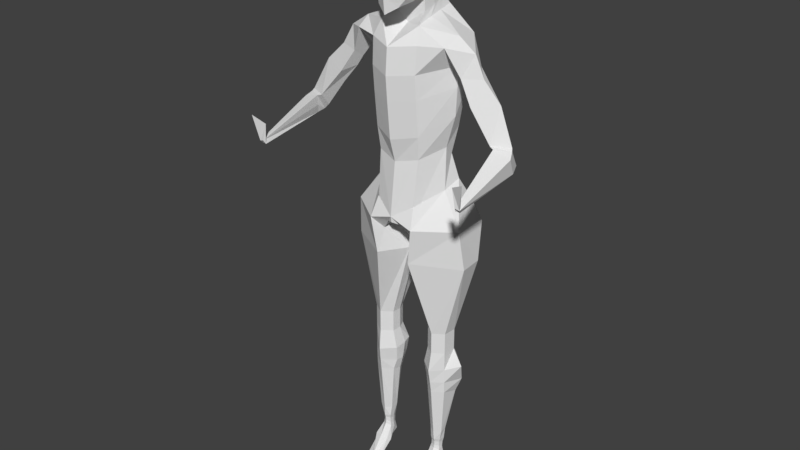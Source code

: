 # Source: model-w-hands-feet.blend  (saved by Blender 2.78.0; exported with 4.5.12 LTS)
import bpy
from mathutils import Matrix  # noqa: F401  (used for matrix-valued properties, if any)

bpy.ops.wm.read_factory_settings(use_empty=True)
scene = bpy.context.scene
scene.name = 'Scene'

# ---- collections
col_collection_1 = bpy.data.collections.new('Collection 1'); scene.collection.children.link(col_collection_1)

# ---- world
world_world = bpy.data.worlds.new('World'); scene.world = world_world
world_world.color = (0.05088, 0.05088, 0.05088)
world_world.use_sun_shadow = False
world_world.sun_shadow_jitter_overblur = 0.0
world_world.cycles.sampling_method = 'MANUAL'

# ---- meshes
me_cube_001 = bpy.data.meshes.new('Cube.001')
me_cube_001.from_pydata([(1.001, -1.028, -1.246), (1.0, -1.0, 1.0), (1.058, 1.033, -0.9595), (1.0, 1.0, 1.0), (0.5543, 1.247, -1.123), (0.5246, 1.167, 1.167), (1.167, 1.167, 0.5246), (1.225, 1.225, 0.0), (1.186, 1.18, -0.5033), (1.208, -0.579, -1.339), (1.293, -0.04657, -1.319), (1.232, 0.5178, -1.153), (1.167, 0.5246, 1.167), (1.225, 0.0, 1.225), (1.167, -0.5246, 1.167), (1.167, -1.167, 0.5246), (1.225, -1.225, -0.003438), (1.167, -1.167, -0.6177), (0.5246, -1.475, -1.985), (0.5246, -1.167, 1.167), (0.6725, 0.6247, 1.463), (0.724, 0.0, 1.566), (0.6725, -0.6247, 1.463), (0.8096, 0.5539, -2.205), (0.7235, 0.6264, -1.461), (0.7826, -0.08887, -1.657), (0.6906, -0.7619, -1.85), (0.6247, -1.565, -1.026), (0.6628, -1.6, 0.0), (0.6247, -1.463, 0.6725), (1.466, 0.6248, -0.6706), (1.566, -5.958e-06, -0.7726), (1.463, -0.6247, -0.7659), (1.6, 0.6628, 0.0), (1.732, 0.0, 0.0), (1.6, -0.6628, 0.0), (1.463, 0.6247, 0.6725), (1.566, 0.0, 0.724), (1.463, -0.6247, 0.6725), (0.6479, 1.528, -0.6116), (0.6628, 1.6, 0.0), (0.8687, -0.173, -2.364), (0.6247, 1.463, 0.6725), (0.6404, 1.394, -1.988), (1.186, -1.089, -3.56), (3.365, 0.06908, -3.743), (1.068, -0.7947, -8.818), (0.9311, 2.444, -3.369), (0.9602, 0.1328, -2.611), (0.9983, -0.7089, -2.821), (0.791, 1.645, -2.393), (1.159, -0.908, -7.7), (2.194, 0.35, -6.823), (0.9311, 2.118, -4.468), (0.9377, 1.409, -7.418), (1.713, 0.3851, -8.402), (0.9311, 1.487, -9.707), (1.159, -1.179, -4.817), (2.324, 0.2439, -4.514), (1.159, -1.083, -5.991), (2.324, 0.2653, -5.459), (0.9311, 1.686, -5.761), (1.145, 0.7755, -1.056), (1.084, 0.7623, 1.084), (0.5986, 0.896, 1.315), (0.6389, 0.9369, -1.292), (1.326, 0.9022, -0.5869), (1.412, 0.9438, 0.0), (1.315, 0.896, 0.5986), (0.725, 0.9739, -2.097), (2.265, 1.416, -3.346), (0.8756, 0.889, -2.502), (1.915, 0.9906, -7.465), (1.629, 0.8821, -8.861), (2.239, 1.181, -4.556), (2.239, 0.9756, -5.675), (2.501, 0.1049, -3.151), (2.326, 0.2297, -4.392), (2.323, -0.7181, -3.504), (2.868, 0.1563, -4.07), (2.323, -0.7181, -3.504), (2.868, 0.1563, -4.07), (2.323, -0.7181, -3.504), (2.868, 0.1563, -4.07), (5.253, 0.2818, -7.66), (5.58, -0.268, -7.183), (4.961, -0.7426, -7.262), (4.768, -0.1739, -7.807), (4.744, -0.6647, -7.205), (3.884, -0.007437, -4.707), (2.887, 0.1398, -5.159), (2.636, 0.9409, -4.0), (2.938, -0.358, -4.784), (4.796, -0.04967, -5.597), (4.04, 0.9055, -6.129), (3.159, 0.09296, -5.608), (3.602, -0.538, -5.837), (3.83, -0.05657, -6.48), (3.143, 0.3604, -5.521), (0.9787, -1.094, -11.74), (1.798, 0.2244, -10.4), (1.935, 1.06, -10.06), (0.6931, 1.843, -11.63), (1.012, -1.046, -11.05), (0.906, 2.204, -12.35), (2.2, 2.322, -12.19), (0.6931, 1.843, -11.63), (0.8195, -0.8455, -12.7), (0.2724, 1.44, -12.55), (0.1323, 0.1151, -13.9), (2.202, 1.55, -10.99), (0.4384, 1.939, -12.86), (0.8386, 0.9582, -12.24), (0.8514, 0.3262, -12.46), (0.3355, -1.158, -12.07), (3.017, 1.222, -13.96), (1.159, -1.437, -12.02), (2.909, -0.1531, -12.03), (2.875, 1.626, -12.13), (0.2637, 1.497, -14.25), (0.2872, 0.6886, -14.57), (0.6783, 2.046, -13.79), (1.782, 1.663, -15.16), (1.606, 2.459, -13.44), (0.9115, -1.288, -13.83), (1.585, -0.3296, -17.76), (2.178, 0.6832, -17.76), (1.769, 1.023, -17.76), (1.256, 0.9899, -17.76), (1.081, 0.05484, -17.76), (1.039, 0.5159, -17.76), (3.098, 0.05845, -13.98), (2.124, 0.02945, -17.76), (5.645, -0.3641, -7.309), (5.526, 0.1857, -8.134), (5.059, -0.5996, -7.789), (5.056, -0.1465, -8.087), (5.798, -0.6783, -7.515), (5.209, -0.4607, -8.226), (5.711, -0.3083, -8.295), (5.399, -3.858, -8.636), (5.515, -3.646, -8.865), (5.351, -3.75, -8.824), (5.611, -3.837, -8.686), (2.178, 0.6832, -18.85), (1.769, 1.023, -18.85), (1.256, 0.9899, -18.85), (1.039, 0.5159, -18.85), (1.081, 0.05484, -18.85), (1.585, -0.3296, -18.85), (2.124, 0.02945, -18.85), (1.951, 0.4284, -23.54), (1.707, 0.758, -23.58), (1.434, 0.7526, -23.52), (1.274, 0.5511, -23.6), (1.267, 0.1389, -23.6), (1.588, -0.05244, -23.66), (1.947, 0.1225, -23.62), (0.8472, 0.6739, -19.72), (0.8721, 0.05484, -19.79), (1.815, 1.335, -19.47), (0.9327, 1.092, -19.66), (1.539, -0.4649, -19.86), (2.124, 0.02945, -19.8), (2.672, 0.6521, -19.67), (0.8638, 0.521, -20.55), (1.769, 1.21, -20.68), (1.571, -0.3711, -20.53), (2.402, 1.082, -20.7), (0.9368, 0.1589, -20.58), (1.188, 1.192, -20.63), (2.124, 0.02945, -20.53), (1.039, 0.5212, -21.25), (1.757, 1.038, -21.74), (1.585, -0.2918, -21.1), (2.156, 0.9209, -21.42), (1.081, 0.0785, -21.12), (1.275, 0.9154, -21.52), (2.124, 0.05411, -21.12), (1.841, 0.1503, -24.15), (1.607, -0.01924, -24.15), (1.332, 0.09301, -24.15), (1.321, 0.3833, -24.15), (1.436, 0.6784, -24.15), (1.672, 0.683, -24.2), (1.879, 0.4311, -24.18), (5.209, -3.82, -7.792), (5.593, -3.825, -7.873), (5.844, -4.032, -7.456), (1.595, 0.0327, -24.31), (1.793, 0.1743, -24.34), (1.826, 0.405, -24.41), (1.36, 0.1264, -24.33), (1.352, 0.3689, -24.38), (1.45, 0.6151, -24.43), (1.65, 0.6115, -24.47), (1.583, 0.04138, -24.53), (1.78, 0.1742, -24.58), (1.813, 0.3866, -24.69), (1.351, 0.1293, -24.57), (1.343, 0.3567, -24.66), (1.44, 0.5874, -24.75), (1.638, 0.5765, -24.79), (1.577, 0.007337, -24.71), (1.811, 0.152, -24.79), (1.849, 0.4784, -25.19), (1.301, 0.1031, -24.76), (1.291, 0.3509, -24.92), (1.406, 0.7014, -25.3), (1.642, 0.6808, -25.34), (1.578, -0.3763, -25.25), (1.958, -0.2803, -25.32), (2.009, -0.08702, -25.52), (1.262, -0.2498, -25.34), (1.172, -0.07106, -25.5), (1.34, -0.06243, -25.53), (1.614, -0.002202, -25.6), (1.591, -0.9995, -26.13), (1.669, -0.9492, -26.15), (2.053, -0.7788, -26.26), (1.5, -0.9703, -26.16), (1.177, -0.9071, -26.13), (1.537, -0.7703, -26.33), (1.616, -0.7738, -26.34), (1.587, -1.627, -26.36), (1.749, -1.581, -26.33), (2.018, -1.525, -26.34), (1.447, -1.629, -26.37), (1.179, -1.545, -26.36), (1.445, -1.47, -26.42), (1.771, -1.506, -26.43), (-1.001, -1.028, -1.246), (-1.0, -1.0, 1.0), (-1.058, 1.033, -0.9595), (-1.0, 1.0, 1.0), (-0.5543, 1.247, -1.123), (0.0, 1.313, -1.189), (0.0, 1.225, 1.225), (-0.5246, 1.167, 1.167), (-1.167, 1.167, 0.5246), (-1.225, 1.225, 0.0), (-1.186, 1.18, -0.5033), (-1.208, -0.579, -1.339), (-1.293, -0.04657, -1.319), (-1.232, 0.5178, -1.153), (-1.167, 0.5246, 1.167), (-1.225, 0.0, 1.225), (-1.167, -0.5246, 1.167), (-1.167, -1.167, 0.5246), (-1.225, -1.225, -0.003438), (-1.167, -1.167, -0.6177), (0.0, -1.738, -2.324), (-0.5246, -1.475, -1.985), (-0.5246, -1.167, 1.167), (0.0, -1.277, 1.225), (-0.6725, 0.6247, 1.463), (-0.724, 0.0, 1.566), (-0.6725, -0.6247, 1.463), (0.0, 0.6628, 1.6), (0.0, 0.0, 1.732), (0.0, -0.6628, 1.6), (-0.8096, 0.5539, -2.205), (0.0, -0.08887, -1.79), (0.0, -0.8929, -2.203), (-0.7235, 0.6264, -1.461), (-0.7826, -0.08887, -1.657), (-0.6906, -0.7619, -1.85), (-0.6247, -1.565, -1.026), (0.0, -1.827, -1.434), (-0.6628, -1.6, 0.0), (0.0, -1.732, 0.0), (-0.6247, -1.463, 0.6725), (0.0, -1.566, 0.724), (-1.466, 0.6248, -0.6706), (-1.566, -5.958e-06, -0.7726), (-1.463, -0.6247, -0.7659), (-1.6, 0.6628, 0.0), (-1.732, 0.0, 0.0), (-1.6, -0.6628, 0.0), (-1.463, 0.6247, 0.6725), (-1.566, 0.0, 0.724), (-1.463, -0.6247, 0.6725), (0.0, 1.635, -0.6699), (-0.6479, 1.528, -0.6116), (0.0, 1.732, 0.0), (-0.6628, 1.6, 0.0), (-0.8687, -0.173, -2.364), (0.0, 1.566, 0.724), (-0.6247, 1.463, 0.6725), (-0.6404, 1.394, -1.988), (0.0, 1.478, -2.053), (0.0, -0.173, -2.497), (-1.186, -1.089, -3.56), (-3.365, 0.06908, -3.743), (0.0, -1.598, -3.712), (-1.068, -0.7947, -8.818), (0.0, 2.55, -3.369), (-0.9311, 2.444, -3.369), (-0.9602, 0.1328, -2.611), (0.0, -0.2214, -2.955), (-0.9983, -0.7089, -2.821), (0.0, 1.74, -2.459), (-0.791, 1.645, -2.393), (-1.159, -0.908, -7.7), (0.0, -1.418, -7.931), (-2.194, 0.35, -6.823), (-0.9311, 2.118, -4.468), (-0.9377, 1.409, -7.418), (0.0, 1.407, -7.448), (0.0, -1.094, -9.062), (-1.713, 0.3851, -8.402), (-0.9311, 1.487, -9.707), (0.0, 1.487, -9.495), (-1.159, -1.179, -4.817), (-2.324, 0.2439, -4.514), (0.0, 2.224, -4.468), (0.0, -1.689, -4.97), (-1.159, -1.083, -5.991), (-2.324, 0.2653, -5.459), (0.0, -1.593, -6.143), (-0.9311, 1.686, -5.761), (0.0, 1.791, -5.761), (-1.145, 0.7755, -1.056), (-1.084, 0.7623, 1.084), (-0.5986, 0.896, 1.315), (0.0, 0.9438, 1.412), (-0.6389, 0.9369, -1.292), (-1.326, 0.9022, -0.5869), (-1.412, 0.9438, 0.0), (-1.315, 0.896, 0.5986), (-0.725, 0.9739, -2.097), (-2.265, 1.416, -3.346), (-0.8756, 0.889, -2.502), (-1.915, 0.9906, -7.465), (-1.629, 0.8821, -8.861), (-2.239, 1.181, -4.556), (-2.239, 0.9756, -5.675), (-2.501, 0.1049, -3.151), (-2.326, 0.2297, -4.392), (-2.323, -0.7181, -3.504), (-2.868, 0.1563, -4.07), (-2.323, -0.7181, -3.504), (-2.868, 0.1563, -4.07), (-2.323, -0.7181, -3.504), (-2.868, 0.1563, -4.07), (-5.253, 0.2818, -7.66), (-5.58, -0.268, -7.183), (-4.961, -0.7426, -7.262), (-4.768, -0.1739, -7.807), (-4.744, -0.6647, -7.205), (-3.884, -0.007437, -4.707), (-2.887, 0.1398, -5.159), (-2.636, 0.9409, -4.0), (-2.938, -0.358, -4.784), (-4.796, -0.04967, -5.597), (-4.04, 0.9055, -6.129), (-3.159, 0.09296, -5.608), (-3.602, -0.538, -5.837), (-3.83, -0.05657, -6.48), (-3.143, 0.3604, -5.521), (-0.9787, -1.094, -11.74), (0.0, -1.395, -11.68), (-1.798, 0.2244, -10.4), (-1.935, 1.06, -10.06), (-0.6931, 1.843, -11.63), (0.0, 1.695, -11.67), (-1.012, -1.046, -11.05), (-0.906, 2.204, -12.35), (-2.2, 2.322, -12.19), (-0.6931, 1.843, -11.63), (0.0, 1.695, -11.45), (-0.8195, -0.8455, -12.7), (0.0, -1.354, -11.97), (-0.2724, 1.44, -12.55), (0.0, 0.3317, -11.99), (-0.1323, 0.1151, -13.9), (-2.202, 1.55, -10.99), (0.0, 0.9504, -12.0), (0.0, 1.736, -12.21), (-0.4384, 1.939, -12.86), (-0.8386, 0.9582, -12.24), (-0.8514, 0.3262, -12.46), (-0.3355, -1.158, -12.07), (-3.017, 1.222, -13.96), (-1.159, -1.437, -12.02), (-2.909, -0.1531, -12.03), (-2.875, 1.626, -12.13), (-0.2637, 1.497, -14.25), (-0.2872, 0.6886, -14.57), (-0.6783, 2.046, -13.79), (-1.782, 1.663, -15.16), (-1.606, 2.459, -13.44), (-0.9115, -1.288, -13.83), (-1.585, -0.3296, -17.76), (-2.178, 0.6832, -17.76), (-1.769, 1.023, -17.76), (-1.256, 0.9899, -17.76), (-1.081, 0.05484, -17.76), (-1.039, 0.5159, -17.76), (-3.098, 0.05845, -13.98), (-2.124, 0.02945, -17.76), (-5.645, -0.3641, -7.309), (-5.526, 0.1857, -8.134), (-5.059, -0.5996, -7.789), (-5.056, -0.1465, -8.087), (-5.798, -0.6783, -7.515), (-5.209, -0.4607, -8.226), (-5.711, -0.3083, -8.295), (-5.399, -3.858, -8.636), (-5.515, -3.646, -8.865), (-5.351, -3.75, -8.824), (-5.611, -3.837, -8.686), (-2.178, 0.6832, -18.85), (-1.769, 1.023, -18.85), (-1.256, 0.9899, -18.85), (-1.039, 0.5159, -18.85), (-1.081, 0.05484, -18.85), (-1.585, -0.3296, -18.85), (-2.124, 0.02945, -18.85), (-1.951, 0.4284, -23.54), (-1.707, 0.758, -23.58), (-1.434, 0.7526, -23.52), (-1.274, 0.5511, -23.6), (-1.267, 0.1389, -23.6), (-1.588, -0.05244, -23.66), (-1.947, 0.1225, -23.62), (-0.8472, 0.6739, -19.72), (-0.8721, 0.05484, -19.79), (-1.815, 1.335, -19.47), (-0.9327, 1.092, -19.66), (-1.539, -0.4649, -19.86), (-2.124, 0.02945, -19.8), (-2.672, 0.6521, -19.67), (-0.8638, 0.521, -20.55), (-1.769, 1.21, -20.68), (-1.571, -0.3711, -20.53), (-2.402, 1.082, -20.7), (-0.9368, 0.1589, -20.58), (-1.188, 1.192, -20.63), (-2.124, 0.02945, -20.53), (-1.039, 0.5212, -21.25), (-1.757, 1.038, -21.74), (-1.585, -0.2918, -21.1), (-2.156, 0.9209, -21.42), (-1.081, 0.0785, -21.12), (-1.275, 0.9154, -21.52), (-2.124, 0.05411, -21.12), (-1.841, 0.1503, -24.15), (-1.607, -0.01924, -24.15), (-1.332, 0.09301, -24.15), (-1.321, 0.3833, -24.15), (-1.436, 0.6784, -24.15), (-1.672, 0.683, -24.2), (-1.879, 0.4311, -24.18), (-5.209, -3.82, -7.792), (-5.593, -3.825, -7.873), (-5.844, -4.032, -7.456), (-1.595, 0.0327, -24.31), (-1.793, 0.1743, -24.34), (-1.826, 0.405, -24.41), (-1.36, 0.1264, -24.33), (-1.352, 0.3689, -24.38), (-1.45, 0.6151, -24.43), (-1.65, 0.6115, -24.47), (-1.583, 0.04138, -24.53), (-1.78, 0.1742, -24.58), (-1.813, 0.3866, -24.69), (-1.351, 0.1293, -24.57), (-1.343, 0.3567, -24.66), (-1.44, 0.5874, -24.75), (-1.638, 0.5765, -24.79), (-1.577, 0.007337, -24.71), (-1.811, 0.152, -24.79), (-1.849, 0.4784, -25.19), (-1.301, 0.1031, -24.76), (-1.291, 0.3509, -24.92), (-1.406, 0.7014, -25.3), (-1.642, 0.6808, -25.34), (-1.578, -0.3763, -25.25), (-1.958, -0.2803, -25.32), (-2.009, -0.08702, -25.52), (-1.262, -0.2498, -25.34), (-1.172, -0.07106, -25.5), (-1.34, -0.06243, -25.53), (-1.614, -0.002202, -25.6), (-1.591, -0.9995, -26.13), (-1.669, -0.9492, -26.15), (-2.053, -0.7788, -26.26), (-1.5, -0.9703, -26.16), (-1.177, -0.9071, -26.13), (-1.537, -0.7703, -26.33), (-1.616, -0.7738, -26.34), (-1.587, -1.627, -26.36), (-1.749, -1.581, -26.33), (-2.018, -1.525, -26.34), (-1.447, -1.629, -26.37), (-1.179, -1.545, -26.36), (-1.445, -1.47, -26.42), (-1.771, -1.506, -26.43)], [(122, 123), (121, 123), (116, 124), (390, 391), (389, 391), (384, 392)], [(42, 5, 3, 6), (38, 14, 1, 15), (26, 9, 0, 18), (14, 22, 19, 1), (22, 260, 254, 19), (63, 64, 20, 12), (12, 20, 21, 13), (13, 21, 22, 14), (64, 325, 258, 20), (20, 258, 259, 21), (21, 259, 260, 22), (263, 26, 18, 251), (301, 50, 47, 296), (49, 299, 294, 44), (262, 25, 26, 263), (65, 62, 11, 24), (24, 11, 10, 25), (25, 10, 9, 26), (0, 17, 27, 18), (18, 27, 268, 251), (17, 16, 28, 27), (27, 28, 270, 268), (16, 15, 29, 28), (28, 29, 272, 270), (15, 1, 19, 29), (29, 19, 254, 272), (9, 32, 17, 0), (32, 35, 16, 17), (35, 38, 15, 16), (62, 66, 30, 11), (11, 30, 31, 10), (10, 31, 32, 9), (66, 67, 33, 30), (30, 33, 34, 31), (31, 34, 35, 32), (67, 68, 36, 33), (33, 36, 37, 34), (34, 37, 38, 35), (68, 63, 12, 36), (36, 12, 13, 37), (37, 13, 14, 38), (4, 39, 8, 2), (39, 40, 7, 8), (40, 42, 6, 7), (236, 282, 39, 4), (282, 284, 40, 39), (284, 287, 42, 40), (287, 237, 5, 42), (236, 4, 43, 290), (25, 262, 291, 41), (24, 25, 41, 23), (65, 24, 23, 69), (48, 49, 44, 78, 76), (71, 48, 76, 70), (321, 61, 54, 308), (75, 60, 52, 72), (69, 23, 48, 71), (23, 41, 49, 48), (41, 291, 299, 49), (290, 43, 50, 301), (51, 304, 309, 46), (52, 51, 46, 55), (60, 59, 51, 52), (59, 319, 304, 51), (312, 56, 102, 365), (56, 73, 101, 102), (72, 52, 55, 73), (308, 54, 56, 312), (44, 294, 316, 57), (93, 96, 88, 85), (70, 77, 58, 74), (296, 47, 53, 315), (57, 316, 319, 59), (58, 57, 59, 60), (74, 58, 60, 75), (315, 53, 61, 321), (53, 74, 75, 61), (47, 70, 74, 53), (54, 72, 73, 56), (73, 55, 100, 101), (43, 69, 71, 50), (61, 75, 72, 54), (50, 71, 70, 47), (4, 65, 69, 43), (6, 3, 63, 68), (7, 6, 68, 67), (8, 7, 67, 66), (2, 8, 66, 62), (4, 2, 62, 65), (5, 237, 325, 64), (3, 5, 64, 63), (78, 79, 81, 80), (70, 76, 45), (96, 95, 97, 87, 88), (76, 78, 45), (77, 78, 44, 57, 58), (94, 93, 85, 84), (80, 81, 83, 82), (95, 94, 97), (84, 85, 133, 134), (87, 84, 134, 136), (88, 87, 136), (77, 70, 91, 90), (70, 45, 89, 91), (78, 77, 90, 92), (45, 78, 92, 89), (90, 91, 98), (91, 89, 93, 94), (92, 90, 95, 96), (89, 92, 96, 93), (97, 94, 84, 87), (94, 95, 98), (98, 95, 90), (98, 91, 94), (100, 99, 103), (365, 102, 106, 370), (55, 46, 99, 100), (46, 309, 361, 99), (105, 110, 118), (102, 101, 106), (99, 361, 103), (103, 361, 372, 114, 107, 116), (117, 116, 107, 109, 124), (370, 106, 104, 378), (110, 104, 106, 101), (374, 114, 372), (377, 112, 113, 374), (107, 108, 109), (107, 113, 108), (113, 112, 111, 108), (112, 104, 111), (114, 374, 113, 107), (104, 112, 377, 378), (101, 100, 117), (100, 103, 116, 117), (117, 131, 115), (105, 104, 110), (117, 118, 110, 101), (118, 117, 115), (109, 108, 119, 120), (119, 111, 104, 121), (108, 111, 119), (119, 121, 122), (115, 122, 121, 104, 123), (126, 115, 131, 132), (131, 124, 125, 132), (109, 129, 125, 124), (120, 130, 129, 109), (120, 119, 128, 130), (119, 122, 127, 128), (122, 115, 126, 127), (131, 117, 124), (118, 115, 105), (105, 123, 104), (123, 105, 115), (129, 130, 147, 148), (85, 88, 133), (138, 139, 141, 142), (140, 86, 135), (143, 139, 137), (88, 136, 138, 135, 86), (136, 134, 139, 138), (134, 133, 137, 139), (133, 88, 86, 137), (138, 140, 135), (142, 140, 138), (139, 143, 141), (176, 172, 154, 155), (128, 127, 145, 146), (125, 129, 148, 149), (130, 128, 146, 147), (127, 126, 144, 145), (132, 125, 149, 150), (126, 132, 150, 144), (154, 153, 183, 182), (177, 173, 152, 153), (178, 174, 156, 157), (174, 176, 155, 156), (172, 177, 153, 154), (173, 175, 151, 152), (175, 178, 157, 151), (144, 150, 163, 164), (145, 144, 164, 160), (147, 146, 161, 158), (149, 148, 159, 162), (150, 149, 162, 163), (146, 145, 160, 161), (148, 147, 158, 159), (164, 163, 171, 168), (160, 164, 168, 166), (158, 161, 170, 165), (162, 159, 169, 167), (163, 162, 167, 171), (161, 160, 166, 170), (159, 158, 165, 169), (168, 171, 178, 175), (166, 168, 175, 173), (165, 170, 177, 172), (167, 169, 176, 174), (171, 167, 174, 178), (170, 166, 173, 177), (169, 165, 172, 176), (152, 151, 185, 184), (156, 155, 181, 180), (157, 156, 180, 179), (153, 152, 184, 183), (155, 154, 182, 181), (151, 157, 179, 185), (185, 179, 190, 191), (143, 137, 86, 140), (143, 140, 186, 188), (186, 187, 188), (141, 143, 188, 187), (142, 141, 187, 186), (140, 142, 186), (195, 191, 198, 202), (184, 185, 191, 195), (182, 183, 194, 193), (180, 181, 192, 189), (179, 180, 189, 190), (183, 184, 195, 194), (181, 182, 193, 192), (201, 202, 209, 208), (193, 194, 201, 200), (189, 192, 199, 196), (190, 189, 196, 197), (194, 195, 202, 201), (192, 193, 200, 199), (191, 190, 197, 198), (203, 206, 213, 210), (199, 200, 207, 206), (198, 197, 204, 205), (202, 198, 205, 209), (200, 201, 208, 207), (196, 199, 206, 203), (197, 196, 203, 204), (216, 212, 219, 223), (204, 203, 210, 211), (208, 209, 216, 215), (206, 207, 214, 213), (205, 204, 211, 212), (209, 205, 212, 216), (207, 208, 215, 214), (222, 223, 230, 229), (214, 215, 222, 221), (210, 213, 220, 217), (211, 210, 217, 218), (215, 216, 223, 222), (213, 214, 221, 220), (212, 211, 218, 219), (230, 226, 225, 224, 227, 228, 229), (220, 221, 228, 227), (219, 218, 225, 226), (223, 219, 226, 230), (221, 222, 229, 228), (217, 220, 227, 224), (218, 217, 224, 225), (288, 239, 234, 238), (281, 248, 232, 247), (266, 252, 231, 242), (247, 232, 253, 257), (257, 253, 254, 260), (323, 245, 255, 324), (245, 246, 256, 255), (246, 247, 257, 256), (324, 255, 258, 325), (255, 256, 259, 258), (256, 257, 260, 259), (263, 251, 252, 266), (301, 296, 297, 302), (300, 292, 294, 299), (262, 263, 266, 265), (326, 264, 244, 322), (264, 265, 243, 244), (265, 266, 242, 243), (231, 252, 267, 250), (252, 251, 268, 267), (250, 267, 269, 249), (267, 268, 270, 269), (249, 269, 271, 248), (269, 270, 272, 271), (248, 271, 253, 232), (271, 272, 254, 253), (242, 231, 250, 275), (275, 250, 249, 278), (278, 249, 248, 281), (322, 244, 273, 327), (244, 243, 274, 273), (243, 242, 275, 274), (327, 273, 276, 328), (273, 274, 277, 276), (274, 275, 278, 277), (328, 276, 279, 329), (276, 277, 280, 279), (277, 278, 281, 280), (329, 279, 245, 323), (279, 280, 246, 245), (280, 281, 247, 246), (235, 233, 241, 283), (283, 241, 240, 285), (285, 240, 239, 288), (236, 235, 283, 282), (282, 283, 285, 284), (284, 285, 288, 287), (287, 288, 238, 237), (236, 290, 289, 235), (265, 286, 291, 262), (264, 261, 286, 265), (326, 330, 261, 264), (298, 337, 339, 292, 300), (332, 331, 337, 298), (321, 308, 307, 320), (336, 333, 305, 318), (330, 332, 298, 261), (261, 298, 300, 286), (286, 300, 299, 291), (290, 301, 302, 289), (303, 295, 309, 304), (305, 310, 295, 303), (318, 305, 303, 317), (317, 303, 304, 319), (312, 365, 364, 311), (311, 364, 363, 334), (333, 334, 310, 305), (308, 312, 311, 307), (292, 313, 316, 294), (354, 346, 349, 357), (331, 335, 314, 338), (296, 315, 306, 297), (313, 317, 319, 316), (314, 318, 317, 313), (335, 336, 318, 314), (315, 321, 320, 306), (306, 320, 336, 335), (297, 306, 335, 331), (307, 311, 334, 333), (334, 363, 362, 310), (289, 302, 332, 330), (320, 307, 333, 336), (302, 297, 331, 332), (235, 289, 330, 326), (239, 329, 323, 234), (240, 328, 329, 239), (241, 327, 328, 240), (233, 322, 327, 241), (235, 326, 322, 233), (238, 324, 325, 237), (234, 323, 324, 238), (339, 341, 342, 340), (331, 293, 337), (357, 349, 348, 358, 356), (337, 293, 339), (338, 314, 313, 292, 339), (355, 345, 346, 354), (341, 343, 344, 342), (356, 358, 355), (345, 402, 401, 346), (348, 404, 402, 345), (349, 404, 348), (338, 351, 352, 331), (331, 352, 350, 293), (339, 353, 351, 338), (293, 350, 353, 339), (351, 359, 352), (352, 355, 354, 350), (353, 357, 356, 351), (350, 354, 357, 353), (358, 348, 345, 355), (355, 359, 356), (359, 351, 356), (359, 355, 352), (362, 366, 360), (365, 370, 369, 364), (310, 362, 360, 295), (295, 360, 361, 309), (368, 386, 376), (364, 369, 363), (360, 366, 361), (366, 384, 371, 382, 372, 361), (385, 392, 375, 371, 384), (370, 378, 367, 369), (376, 363, 369, 367), (374, 372, 382), (377, 374, 381, 380), (371, 375, 373), (371, 373, 381), (381, 373, 379, 380), (380, 379, 367), (382, 371, 381, 374), (367, 378, 377, 380), (363, 385, 362), (362, 385, 384, 366), (385, 383, 399), (368, 376, 367), (385, 363, 376, 386), (386, 383, 385), (375, 388, 387, 373), (387, 389, 367, 379), (373, 387, 379), (387, 390, 389), (383, 391, 367, 389, 390), (394, 400, 399, 383), (399, 400, 393, 392), (375, 392, 393, 397), (388, 375, 397, 398), (388, 398, 396, 387), (387, 396, 395, 390), (390, 395, 394, 383), (399, 392, 385), (386, 368, 383), (368, 367, 391), (391, 383, 368), (397, 416, 415, 398), (346, 401, 349), (406, 410, 409, 407), (408, 403, 347), (411, 405, 407), (349, 347, 403, 406, 404), (404, 406, 407, 402), (402, 407, 405, 401), (401, 405, 347, 349), (406, 403, 408), (410, 406, 408), (407, 409, 411), (444, 423, 422, 440), (396, 414, 413, 395), (393, 417, 416, 397), (398, 415, 414, 396), (395, 413, 412, 394), (400, 418, 417, 393), (394, 412, 418, 400), (422, 450, 451, 421), (445, 421, 420, 441), (446, 425, 424, 442), (442, 424, 423, 444), (440, 422, 421, 445), (441, 420, 419, 443), (443, 419, 425, 446), (412, 432, 431, 418), (413, 428, 432, 412), (415, 426, 429, 414), (417, 430, 427, 416), (418, 431, 430, 417), (414, 429, 428, 413), (416, 427, 426, 415), (432, 436, 439, 431), (428, 434, 436, 432), (426, 433, 438, 429), (430, 435, 437, 427), (431, 439, 435, 430), (429, 438, 434, 428), (427, 437, 433, 426), (436, 443, 446, 439), (434, 441, 443, 436), (433, 440, 445, 438), (435, 442, 444, 437), (439, 446, 442, 435), (438, 445, 441, 434), (437, 444, 440, 433), (420, 452, 453, 419), (424, 448, 449, 423), (425, 447, 448, 424), (421, 451, 452, 420), (423, 449, 450, 422), (419, 453, 447, 425), (453, 459, 458, 447), (411, 408, 347, 405), (411, 456, 454, 408), (454, 456, 455), (409, 455, 456, 411), (410, 454, 455, 409), (408, 454, 410), (463, 470, 466, 459), (452, 463, 459, 453), (450, 461, 462, 451), (448, 457, 460, 449), (447, 458, 457, 448), (451, 462, 463, 452), (449, 460, 461, 450), (469, 476, 477, 470), (461, 468, 469, 462), (457, 464, 467, 460), (458, 465, 464, 457), (462, 469, 470, 463), (460, 467, 468, 461), (459, 466, 465, 458), (471, 478, 481, 474), (467, 474, 475, 468), (466, 473, 472, 465), (470, 477, 473, 466), (468, 475, 476, 469), (464, 471, 474, 467), (465, 472, 471, 464), (484, 491, 487, 480), (472, 479, 478, 471), (476, 483, 484, 477), (474, 481, 482, 475), (473, 480, 479, 472), (477, 484, 480, 473), (475, 482, 483, 476), (490, 497, 498, 491), (482, 489, 490, 483), (478, 485, 488, 481), (479, 486, 485, 478), (483, 490, 491, 484), (481, 488, 489, 482), (480, 487, 486, 479), (498, 497, 496, 495, 492, 493, 494), (488, 495, 496, 489), (487, 494, 493, 486), (491, 498, 494, 487), (489, 496, 497, 490), (485, 492, 495, 488), (486, 493, 492, 485)])
me_cube_001.use_remesh_preserve_volume = False
me_cube_001.use_remesh_preserve_attributes = False
me_cube_001.use_mirror_vertex_groups = False
me_cube_001.update()
arm_armature = bpy.data.armatures.new('Armature')  # bones are not reproduced

# ---- objects
ob_armature = bpy.data.objects.new('Armature', arm_armature)
ob_cube = bpy.data.objects.new('Cube', me_cube_001)

# ---- transforms, parenting, visibility, modifiers, constraints
ob_armature.location = (-0.7149, 1.5, -11.13)
ob_armature.rotation_euler = (0.2088, 4.603e-17, 4.824e-18)
ob_armature.scale = (0.6387, 0.6387, 0.6387)
ob_armature.lineart.crease_threshold = 0.0
ob_cube.parent = ob_armature
ob_cube.matrix_parent_inverse = Matrix(((1.566, -4.657e-08, 0.0, 1.119), (0.0, 1.532, 0.3246, 1.317), (0.0, -0.3246, 1.532, 17.54), (0.0, 0.0, 0.0, 1.0)))
ob_cube.location = (-0.7099, 0.1331, 0.7832)
ob_cube.lineart.crease_threshold = 0.0
_vg = ob_cube.vertex_groups.new(name='tailbone - spine 0')
for _i, _w in zip([56, 101, 102, 104, 105, 106, 108, 110, 111, 112, 113, 118, 119, 121, 123, 311, 312, 363, 364, 365, 367, 368, 369, 370, 373, 374, 376, 377, 378, 379, 380, 381, 386, 389, 391], [0.07609, 0.04129, 0.8887, 0.5314, 0.1558, 0.7502, 0.1816, 0.1135, 0.2901, 0.1142, 0.0177, 0.04897, 0.03513, 0.189, 0.199, 0.07576, 0.0487, 0.04057, 0.8905, 0.9908, 0.5406, 0.1445, 0.756, 0.9384, 0.1802, 0.027, 0.1128, 0.1449, 0.8623, 0.2896, 0.1149, 0.01676, 0.04405, 0.1271, 0.1278]): _vg.add([_i], _w, 'REPLACE')
_vg = ob_cube.vertex_groups.new(name='spine 1')
for _i, _w in zip([112, 113, 374, 377, 378, 380, 381], [0.1174, 0.009259, 0.1326, 0.6076, 0.05878, 0.1176, 0.008663]): _vg.add([_i], _w, 'REPLACE')
_vg = ob_cube.vertex_groups.new(name='spine 2')
_vg = ob_cube.vertex_groups.new(name='spine 3')
_vg = ob_cube.vertex_groups.new(name='spine 4')
for _i, _w in zip([55, 56, 73, 100, 101, 102, 110, 310, 311, 312, 334, 362, 363, 364, 376], [0.01634, 0.4939, 0.09661, 0.01034, 0.1053, 0.05531, 0.01573, 0.01611, 0.4963, 0.1934, 0.09666, 0.0105, 0.1057, 0.05466, 0.01619]): _vg.add([_i], _w, 'REPLACE')
_vg = ob_cube.vertex_groups.new(name='spine 5')
for _i, _w in zip([56, 73, 101, 311, 312, 334, 363], [0.1714, 0.01808, 0.02318, 0.1705, 0.5985, 0.01741, 0.02272]): _vg.add([_i], _w, 'REPLACE')
_vg = ob_cube.vertex_groups.new(name='spine 6')
for _i, _w in zip([46, 51, 54, 55, 56, 72, 73, 100, 101, 295, 303, 304, 307, 309, 310, 311, 319, 333, 334, 361, 362, 363], [0.1353, 0.05011, 0.006477, 0.1324, 0.05533, 0.02936, 0.3334, 0.02831, 0.05792, 0.1349, 0.04974, 0.1154, 0.006228, 0.4798, 0.1325, 0.05535, 0.0003148, 0.02909, 0.3355, 0.04002, 0.02852, 0.05818]): _vg.add([_i], _w, 'REPLACE')
_vg = ob_cube.vertex_groups.new(name='spine 7')
for _i, _w in zip([46, 51, 55, 59, 73, 99, 100, 103, 295, 303, 304, 309, 310, 317, 319, 334, 360, 361, 362, 366], [0.4865, 0.1465, 0.137, 0.01967, 0.05151, 0.04994, 0.001524, 0.002347, 0.4881, 0.1466, 0.1052, 0.219, 0.1369, 0.01967, 0.01776, 0.05126, 0.05003, 0.00142, 0.001476, 0.00257]): _vg.add([_i], _w, 'REPLACE')
_vg = ob_cube.vertex_groups.new(name='spine 8')
for _i, _w in zip([46, 51, 52, 55, 72, 73, 100, 101, 295, 303, 305, 309, 310, 333, 334, 362, 363], [0.08948, 0.02477, 0.05503, 0.3496, 0.06793, 0.1297, 0.03594, 0.01371, 0.08969, 0.02477, 0.05512, 0.02878, 0.3518, 0.06797, 0.1301, 0.0364, 0.0139]): _vg.add([_i], _w, 'REPLACE')
_vg = ob_cube.vertex_groups.new(name='spine 9')
for _i, _w in zip([46, 51, 52, 54, 55, 57, 59, 60, 72, 73, 75, 295, 303, 304, 305, 307, 309, 310, 313, 316, 317, 318, 319, 333, 334, 336], [0.1193, 0.4777, 0.177, 0.04144, 0.07926, 0.03801, 0.1248, 0.02236, 0.2493, 0.03099, 0.04, 0.119, 0.4787, 0.5334, 0.1771, 0.04096, 0.1016, 0.07898, 0.03894, 0.05781, 0.1249, 0.02236, 0.1455, 0.2502, 0.03053, 0.03941]): _vg.add([_i], _w, 'REPLACE')
_vg = ob_cube.vertex_groups.new(name='spine 10')
for _i, _w in zip([51, 52, 54, 55, 56, 60, 61, 72, 73, 75, 303, 305, 307, 308, 310, 311, 312, 318, 320, 321, 333, 334, 336], [0.01308, 0.1291, 0.7475, 0.0853, 0.01216, 0.03137, 0.07445, 0.386, 0.1041, 0.05651, 0.01282, 0.1289, 0.7496, 0.8982, 0.08497, 0.01179, 0.06587, 0.03113, 0.07386, 0.04194, 0.3868, 0.1038, 0.05597]): _vg.add([_i], _w, 'REPLACE')
_vg = ob_cube.vertex_groups.new(name='spine 11')
for _i, _w in zip([51, 52, 55, 59, 60, 72, 75, 303, 305, 310, 317, 318, 333, 336], [0.05197, 0.2551, 0.006351, 0.0006961, 0.06615, 0.06554, 0.05845, 0.05211, 0.2565, 0.006281, 0.0008877, 0.06646, 0.06556, 0.05832]): _vg.add([_i], _w, 'REPLACE')
_vg = ob_cube.vertex_groups.new(name='spine 12')
for _i, _w in zip([44, 51, 52, 57, 59, 60, 75, 292, 294, 303, 304, 305, 313, 316, 317, 318, 319, 336], [0.02493, 0.08624, 0.0279, 0.1428, 0.4106, 0.07897, 0.009686, 0.0219, 0.06514, 0.08616, 0.08232, 0.02782, 0.1443, 0.1817, 0.4115, 0.07936, 0.4487, 0.00956]): _vg.add([_i], _w, 'REPLACE')
_vg = ob_cube.vertex_groups.new(name='spine 13')
for _i, _w in zip([52, 53, 54, 59, 60, 61, 72, 74, 75, 305, 306, 307, 308, 315, 318, 320, 321, 333, 335, 336], [0.08601, 0.1028, 0.07173, 0.003628, 0.1222, 0.736, 0.05087, 0.06904, 0.3861, 0.02953, 0.1023, 0.06641, 0.02414, 0.09042, 0.05235, 0.7123, 0.8669, 0.01617, 0.02337, 0.161]): _vg.add([_i], _w, 'REPLACE')
_vg = ob_cube.vertex_groups.new(name='spine 14')
for _i, _w in zip([57, 294, 313, 316, 319], [0.04528, 0.05993, 0.0461, 0.1984, 0.05341]): _vg.add([_i], _w, 'REPLACE')
_vg = ob_cube.vertex_groups.new(name='spine 15')
for _i, _w in zip([47, 53, 296, 297, 306, 315, 321], [0.01646, 0.1041, 0.06099, 0.01726, 0.1065, 0.5954, 0.01194]): _vg.add([_i], _w, 'REPLACE')
_vg = ob_cube.vertex_groups.new(name='spine 16')
for _i, _w in zip([47, 50, 53, 70, 296, 297, 301, 302, 306, 315, 331], [0.5048, 0.06902, 0.08502, 0.01765, 0.4336, 0.5078, 0.05493, 0.06907, 0.0875, 0.06332, 0.02796]): _vg.add([_i], _w, 'REPLACE')
_vg = ob_cube.vertex_groups.new(name='spine 17')
for _i, _w in zip([47, 296, 297, 301, 315], [0.06672, 0.3157, 0.06656, 0.005248, 0.01429]): _vg.add([_i], _w, 'REPLACE')
_vg = ob_cube.vertex_groups.new(name='spine 18')
for _i, _w in zip([4, 23, 24, 25, 41, 43, 44, 47, 48, 49, 50, 65, 69, 70, 71, 235, 236, 261, 262, 264, 265, 286, 289, 290, 291, 292, 294, 296, 297, 298, 299, 300, 301, 302, 316, 326, 330, 331, 332], [0.01008, 0.1866, 0.0421, 0.03669, 0.1434, 0.227, 0.06765, 0.1151, 0.3781, 0.1891, 0.6406, 0.03232, 0.2255, 0.04865, 0.6218, 0.009362, 0.01732, 0.1856, 0.03624, 0.0405, 0.03537, 0.1417, 0.2267, 0.2228, 0.1584, 0.06471, 0.08199, 0.08315, 0.1161, 0.3794, 0.3961, 0.1858, 0.721, 0.6439, 0.00364, 0.03107, 0.225, 0.05798, 0.6264]): _vg.add([_i], _w, 'REPLACE')
_vg = ob_cube.vertex_groups.new(name='spine 19')
for _i, _w in zip([41, 43, 49, 50, 69, 236, 262, 286, 289, 290, 291, 294, 299, 300, 301, 302, 330], [0.06206, 0.09033, 0.0384, 0.008241, 0.01056, 0.03969, 0.08056, 0.06143, 0.08981, 0.4516, 0.3909, 0.001627, 0.1552, 0.03602, 0.0798, 0.007591, 0.009673]): _vg.add([_i], _w, 'REPLACE')
_vg = ob_cube.vertex_groups.new(name='spine 20')
for _i, _w in zip([2, 4, 9, 10, 11, 23, 24, 25, 26, 41, 43, 44, 48, 49, 50, 62, 65, 69, 71, 233, 235, 236, 242, 243, 244, 261, 262, 263, 264, 265, 266, 286, 289, 290, 291, 292, 294, 298, 299, 300, 301, 302, 322, 326, 330, 332], [0.01554, 0.05275, 0.009934, 0.02721, 0.02642, 0.3755, 0.09124, 0.08953, 0.02189, 0.3152, 0.4402, 0.01334, 0.1627, 0.09506, 0.1098, 0.02534, 0.08147, 0.4681, 0.1445, 0.01484, 0.05243, 0.03107, 0.009598, 0.02666, 0.02558, 0.3778, 0.04212, 0.007364, 0.09056, 0.08931, 0.02171, 0.3164, 0.4431, 0.1461, 0.09928, 0.01084, 0.006003, 0.1626, 0.07615, 0.09317, 0.04578, 0.1096, 0.02453, 0.08101, 0.4719, 0.144]): _vg.add([_i], _w, 'REPLACE')
_vg = ob_cube.vertex_groups.new(name='spine 21')
for _i, _w in zip([23, 24, 41, 43, 48, 69, 71, 261, 264, 286, 289, 298, 330, 332], [0.2069, 0.03114, 0.07108, 0.007856, 0.09131, 0.0879, 0.0256, 0.2093, 0.03106, 0.07169, 0.00785, 0.09226, 0.08832, 0.02545]): _vg.add([_i], _w, 'REPLACE')
_vg = ob_cube.vertex_groups.new(name='Bone.023')
_vg = ob_cube.vertex_groups.new(name='Bone.024')
_vg = ob_cube.vertex_groups.new(name='Bone.025')
for _i, _w in zip([0, 1, 2, 4, 7, 8, 9, 10, 11, 12, 13, 14, 15, 16, 17, 18, 19, 21, 22, 23, 24, 25, 26, 27, 28, 29, 30, 31, 32, 33, 34, 35, 36, 37, 38, 39, 41, 43, 48, 49, 62, 65, 66, 67, 68, 69, 231, 232, 233, 235, 236, 240, 241, 242, 243, 244, 245, 246, 247, 248, 249, 250, 251, 252, 253, 254, 256, 257, 259, 260, 261, 262, 263, 264, 265, 266, 267, 268, 269, 270, 271, 272, 273, 274, 275, 276, 277, 278, 279, 280, 281, 283, 286, 289, 291, 298, 299, 300, 322, 326, 327, 328, 329, 330], [0.2512, 0.05413, 0.08897, 0.07107, 0.01384, 0.04861, 0.2373, 0.2321, 0.1907, 0.0007776, 0.01359, 0.03193, 0.07374, 0.1049, 0.1656, 0.4477, 0.05321, 0.004173, 0.02433, 0.09576, 0.4665, 0.5072, 0.3609, 0.335, 0.1291, 0.07777, 0.088, 0.1201, 0.1417, 0.04371, 0.0631, 0.08102, 0.01236, 0.0317, 0.05431, 0.01431, 0.1249, 0.004968, 0.05463, 0.0532, 0.1366, 0.1849, 0.06697, 0.02796, 0.004842, 0.06049, 0.2513, 0.05404, 0.08881, 0.07093, 0.006502, 0.01343, 0.04811, 0.2375, 0.2325, 0.1913, 0.0005766, 0.01339, 0.03174, 0.07363, 0.1048, 0.1655, 0.4401, 0.4478, 0.05317, 0.05378, 0.004066, 0.02423, 0.0006099, 0.02104, 0.09548, 0.6224, 0.4, 0.4717, 0.5097, 0.3613, 0.3351, 0.4426, 0.129, 0.1387, 0.07772, 0.07902, 0.08783, 0.12, 0.1416, 0.04327, 0.0629, 0.08083, 0.01205, 0.0314, 0.05417, 0.01395, 0.1244, 0.004476, 0.1532, 0.05412, 0.07507, 0.05185, 0.1368, 0.1855, 0.06673, 0.02752, 0.00454, 0.0601]): _vg.add([_i], _w, 'REPLACE')
_vg = ob_cube.vertex_groups.new(name='Bone.026')
for _i, _w in zip([0, 1, 2, 3, 4, 6, 7, 8, 9, 10, 11, 12, 13, 14, 15, 16, 17, 18, 19, 21, 22, 24, 25, 26, 27, 28, 29, 30, 31, 32, 33, 34, 35, 36, 37, 38, 39, 40, 42, 43, 62, 63, 65, 66, 67, 68, 69, 231, 232, 233, 234, 235, 236, 239, 240, 241, 242, 243, 244, 245, 246, 247, 248, 249, 250, 251, 252, 253, 254, 256, 257, 259, 260, 262, 263, 264, 265, 266, 267, 268, 269, 270, 271, 272, 273, 274, 275, 276, 277, 278, 279, 280, 281, 282, 283, 284, 285, 287, 288, 289, 290, 322, 323, 326, 327, 328, 329, 330], [0.3337, 0.05316, 0.1288, 0.002052, 0.2288, 0.01228, 0.03361, 0.06503, 0.2932, 0.1373, 0.1021, 0.005162, 0.01489, 0.03167, 0.07283, 0.1056, 0.1757, 0.2716, 0.05139, 0.006289, 0.0238, 0.1413, 0.1055, 0.3286, 0.2928, 0.121, 0.07408, 0.07287, 0.09406, 0.1486, 0.0414, 0.05782, 0.08104, 0.01582, 0.03055, 0.05387, 0.09031, 0.04115, 0.007285, 0.0563, 0.1338, 0.00274, 0.3519, 0.07037, 0.03613, 0.0128, 0.05369, 0.3341, 0.05307, 0.1285, 0.001779, 0.2288, 0.5446, 0.01186, 0.03298, 0.06461, 0.2936, 0.1369, 0.1015, 0.004898, 0.01465, 0.03145, 0.07271, 0.1055, 0.1756, 0.2781, 0.2717, 0.05135, 0.05158, 0.006159, 0.02368, 0.002978, 0.0204, 0.08212, 0.3305, 0.1409, 0.105, 0.3288, 0.2929, 0.2549, 0.121, 0.1264, 0.07402, 0.0742, 0.07242, 0.09366, 0.1485, 0.04074, 0.05752, 0.08083, 0.0154, 0.03016, 0.05371, 0.1471, 0.08995, 0.05395, 0.0407, 0.007555, 0.007045, 0.05601, 0.0664, 0.1338, 0.00247, 0.355, 0.06995, 0.03547, 0.01238, 0.05351]): _vg.add([_i], _w, 'REPLACE')
_vg = ob_cube.vertex_groups.new(name='Bone.027')
for _i, _w in zip([0, 1, 2, 3, 4, 5, 6, 7, 8, 9, 10, 11, 12, 13, 14, 15, 16, 17, 18, 19, 20, 21, 22, 23, 24, 25, 26, 27, 28, 29, 30, 31, 32, 33, 34, 35, 36, 37, 38, 39, 40, 41, 42, 43, 62, 63, 64, 65, 66, 67, 68, 69, 231, 232, 233, 234, 235, 236, 237, 238, 239, 240, 241, 242, 243, 244, 245, 246, 247, 248, 249, 250, 251, 252, 253, 254, 255, 256, 257, 258, 259, 260, 261, 262, 263, 264, 265, 266, 267, 268, 269, 270, 271, 272, 273, 274, 275, 276, 277, 278, 279, 280, 281, 282, 283, 284, 285, 286, 287, 288, 289, 290, 322, 323, 324, 325, 326, 327, 328, 329, 330], [0.3581, 0.8817, 0.7136, 0.9431, 0.5889, 0.9511, 0.9314, 0.9064, 0.8523, 0.3898, 0.5337, 0.6224, 0.9377, 0.9263, 0.9082, 0.8393, 0.7701, 0.6279, 0.2148, 0.8857, 0.9479, 0.9371, 0.9176, 0.01282, 0.197, 0.1539, 0.2025, 0.3406, 0.7323, 0.8358, 0.7969, 0.7391, 0.6675, 0.8861, 0.8567, 0.8163, 0.923, 0.9058, 0.8782, 0.8368, 0.915, 0.01393, 0.9432, 0.08209, 0.6517, 0.9411, 0.9505, 0.3113, 0.8243, 0.8973, 0.9281, 0.03926, 0.358, 0.882, 0.7151, 0.9435, 0.5902, 0.299, 0.9535, 0.9513, 0.932, 0.9073, 0.8536, 0.3897, 0.5346, 0.6235, 0.938, 0.9267, 0.9085, 0.8396, 0.7705, 0.6283, 0.2143, 0.2148, 0.8859, 0.8853, 0.9481, 0.9373, 0.9178, 0.9515, 0.9413, 0.9216, 0.01118, 0.07177, 0.1693, 0.1947, 0.1531, 0.2023, 0.3406, 0.262, 0.7325, 0.718, 0.836, 0.835, 0.7982, 0.7403, 0.6682, 0.887, 0.8576, 0.8169, 0.9236, 0.9063, 0.8787, 0.7913, 0.8379, 0.9127, 0.9156, 0.01303, 0.9463, 0.9435, 0.08162, 0.05283, 0.6529, 0.9415, 0.9506, 0.9536, 0.3094, 0.8256, 0.8982, 0.9287, 0.0374]): _vg.add([_i], _w, 'REPLACE')
_vg = ob_cube.vertex_groups.new(name='L medial collar')
for _i, _w in zip([25, 41, 44, 47, 48, 49, 51, 52, 53, 57, 58, 59, 60, 61, 74, 75, 77, 291, 292, 294, 299, 313, 315, 316, 319], [0.0008034, 0.1144, 0.4275, 0.1114, 0.09895, 0.3309, 0.001172, 0.07193, 0.5336, 0.3844, 0.05408, 0.1491, 0.257, 0.07196, 0.08606, 0.1007, 0.01692, 0.02364, 0.01183, 0.1458, 0.0691, 0.02466, 0.08094, 0.1272, 0.06187]): _vg.add([_i], _w, 'REPLACE')
_vg = ob_cube.vertex_groups.new(name='L distal collar')
for _i, _w in zip([41, 44, 45, 47, 48, 49, 50, 52, 53, 57, 58, 59, 60, 61, 70, 71, 74, 75, 76, 77, 78, 80, 82, 91, 294, 316], [0.02132, 0.1213, 0.1149, 0.072, 0.07108, 0.08368, 0.02763, 0.06507, 0.08333, 0.09483, 0.3827, 0.04062, 0.1798, 0.01536, 0.631, 0.05479, 0.6481, 0.1943, 0.4802, 0.2593, 0.4563, 0.5, 0.5, 0.2312, 0.02981, 0.01498]): _vg.add([_i], _w, 'REPLACE')
_vg = ob_cube.vertex_groups.new(name='L humerus')
for _i, _w in zip([41, 44, 45, 47, 48, 49, 52, 57, 58, 59, 60, 70, 71, 74, 75, 76, 77, 78, 79, 80, 81, 82, 83, 84, 85, 86, 87, 88, 89, 90, 91, 92, 93, 94, 95, 96, 97, 98, 133, 134, 135, 136, 137, 138, 139, 294, 316], [0.02149, 0.1326, 0.871, 0.002673, 0.06745, 0.08796, 0.04439, 0.1099, 0.4959, 0.03657, 0.1708, 0.2267, 0.008196, 0.1227, 0.08124, 0.4956, 0.6639, 0.4969, 1.0, 0.5, 1.0, 0.5, 1.0, 0.9369, 0.9781, 0.9961, 0.9577, 1.0, 1.001, 0.9754, 0.7144, 0.9939, 1.018, 0.9997, 0.9935, 1.0, 0.9981, 0.9806, 0.9627, 0.6632, 0.9816, 0.834, 0.9273, 0.5567, 0.5732, 0.03743, 0.02317]): _vg.add([_i], _w, 'REPLACE')
_vg = ob_cube.vertex_groups.new(name='L radius-ulna')
for _i, _w in zip([84, 87, 133, 134, 136, 137, 138, 139, 140, 141, 142, 143, 186, 187, 188], [0.06338, 0.0349, 0.02434, 0.3374, 0.1665, 0.07092, 0.4459, 0.4286, 0.3148, 0.9495, 0.6365, 0.8756, 0.2802, 0.3827, 0.186]): _vg.add([_i], _w, 'REPLACE')
_vg = ob_cube.vertex_groups.new(name='medial collar R')
for _i, _w in zip([44, 49, 57, 59, 265, 286, 291, 292, 294, 297, 298, 299, 300, 303, 305, 306, 313, 314, 315, 316, 317, 318, 319, 320, 335, 336, 338, 339], [0.07772, 0.04158, 0.06146, 0.01805, 0.008572, 0.1318, 0.04777, 0.4909, 0.3595, 0.1092, 0.1134, 0.09752, 0.3788, 0.007221, 0.07396, 0.5229, 0.4251, 0.06389, 0.07927, 0.1934, 0.1639, 0.2634, 0.08135, 0.0703, 0.08919, 0.1026, 0.055, 0.05233]): _vg.add([_i], _w, 'REPLACE')
_vg = ob_cube.vertex_groups.new(name='distal collar R')
for _i, _w in zip([286, 292, 293, 294, 297, 298, 300, 302, 305, 306, 313, 314, 316, 317, 318, 319, 320, 331, 332, 333, 335, 336, 337, 338, 339, 341, 343, 350, 351, 352, 353, 359], [0.01774, 0.1327, 0.1602, 0.04143, 0.07077, 0.06805, 0.07948, 0.02557, 0.1364, 0.09327, 0.1301, 0.6769, 0.03833, 0.07485, 0.3439, 0.005054, 0.06534, 0.6222, 0.05293, 0.04316, 0.7246, 0.4628, 0.4636, 0.5881, 0.4524, 0.5, 0.5, 0.01481, 0.07046, 0.3158, 0.005684, 0.01513]): _vg.add([_i], _w, 'REPLACE')
_vg = ob_cube.vertex_groups.new(name='humerus R')
for _i, _w in zip([286, 292, 293, 294, 298, 300, 313, 314, 318, 331, 332, 335, 336, 337, 338, 339, 340, 341, 342, 343, 344, 345, 346, 347, 348, 349, 350, 351, 352, 353, 354, 355, 356, 357, 358, 359, 401, 402, 403, 404, 405, 406, 407], [0.01072, 0.1159, 0.8109, 0.01981, 0.06169, 0.07333, 0.05635, 0.1964, 0.0699, 0.2126, 0.003593, 0.06915, 0.02383, 0.4832, 0.3003, 0.4609, 1.0, 0.5, 1.0, 0.5, 1.0, 0.9333, 0.9747, 0.9913, 0.951, 0.9998, 0.963, 0.9155, 0.6079, 0.9669, 1.02, 0.9968, 0.9843, 0.9995, 0.9967, 0.9599, 0.9579, 0.6504, 0.9698, 0.7991, 0.9194, 0.545, 0.5684]): _vg.add([_i], _w, 'REPLACE')
_vg = ob_cube.vertex_groups.new(name='radius-ulna R')
for _i, _w in zip([345, 348, 401, 402, 403, 404, 405, 406, 407, 408, 409, 410, 411, 454, 455, 456], [0.06627, 0.04698, 0.02624, 0.3492, 0.006125, 0.1992, 0.06576, 0.4504, 0.4314, 0.2282, 0.09993, 0.3215, 0.1514, 0.05283, 0.09235, 0.09332]): _vg.add([_i], _w, 'REPLACE')
_vg = ob_cube.vertex_groups.new(name='L spine-to-hip')
for _i, _w in zip([46, 55, 56, 73, 99, 100, 101, 103, 104, 105, 106, 107, 108, 109, 110, 111, 112, 113, 114, 115, 116, 117, 118, 119, 120, 121, 122, 123, 124, 131, 309, 360, 361, 366, 371, 372, 373, 374, 377, 378, 380, 381, 382, 384], [0.06802, 0.08455, 0.106, 0.1339, 0.6235, 0.6763, 0.6071, 0.5487, 0.2086, 0.5113, 0.1383, 0.2995, 0.4396, 0.0649, 0.652, 0.25, 0.6148, 0.7533, 0.4497, 0.06759, 0.6588, 0.4918, 0.477, 0.07201, 0.03702, 0.1014, 0.01065, 0.1608, 0.06667, 0.04822, 0.02399, 0.08407, 0.2523, 0.05388, 0.04132, 0.3135, 0.007784, 0.6116, 0.1443, 0.004101, 0.04395, 0.06083, 0.2099, 0.03369]): _vg.add([_i], _w, 'REPLACE')
_vg = ob_cube.vertex_groups.new(name='L femur')
for _i, _w in zip([99, 100, 101, 103, 104, 105, 106, 107, 108, 109, 110, 111, 112, 113, 114, 115, 116, 117, 118, 119, 120, 121, 122, 123, 124, 125, 126, 127, 128, 129, 130, 131, 132, 144, 145, 146, 147, 148, 150, 158, 160, 161, 361, 372, 374, 382], [0.1193, 0.09083, 0.04274, 0.2641, 0.2512, 0.3129, 0.0948, 0.6357, 0.3463, 0.9087, 0.1389, 0.4331, 0.1275, 0.156, 0.1971, 0.9119, 0.2542, 0.494, 0.4565, 0.876, 0.9269, 0.701, 0.9557, 0.6314, 0.92, 0.9939, 0.9501, 0.9311, 0.9231, 0.9594, 0.9344, 0.9445, 0.9774, 0.1215, 0.1457, 0.1505, 0.1318, 0.09311, 0.04603, 0.01234, 0.04949, 0.02652, 0.07523, 0.1166, 0.02169, 0.06042]): _vg.add([_i], _w, 'REPLACE')
_vg = ob_cube.vertex_groups.new(name='L tibia-fibia')
for _i, _w in zip([126, 127, 128, 129, 130, 144, 145, 146, 147, 148, 149, 150, 151, 152, 153, 154, 155, 156, 157, 158, 159, 160, 161, 162, 163, 164, 165, 166, 167, 168, 169, 170, 171, 172, 173, 174, 175, 176, 177, 178, 179, 180, 181, 182, 183, 184, 185, 189, 190, 191, 192, 193, 194, 195, 196, 197, 198, 199, 200, 201, 202, 206, 207], [0.04869, 0.06938, 0.07456, 0.02848, 0.06337, 0.8784, 0.8542, 0.8492, 0.8679, 0.9067, 0.9751, 0.952, 0.9979, 0.9945, 0.9956, 0.9946, 0.9979, 0.9996, 0.9995, 0.9688, 0.9828, 0.9502, 0.9617, 0.9975, 0.9949, 0.9765, 0.9931, 0.9918, 0.9995, 0.9933, 0.9957, 0.9907, 0.9991, 0.9986, 0.9988, 0.9999, 0.9986, 0.9993, 0.9984, 0.9998, 0.9877, 0.9886, 0.955, 0.9392, 0.9328, 0.9269, 0.9558, 0.9118, 0.9114, 0.8004, 0.8142, 0.7794, 0.7634, 0.7402, 0.1103, 0.08727, 0.1341, 0.1947, 0.1758, 0.1672, 0.1414, 0.04854, 0.05063]): _vg.add([_i], _w, 'REPLACE')
_vg = ob_cube.vertex_groups.new(name='R spine-to-hip')
for _i, _w in zip([99, 100, 103, 107, 114, 116, 295, 309, 310, 311, 334, 360, 361, 362, 363, 366, 367, 368, 369, 371, 372, 373, 374, 375, 376, 377, 379, 380, 381, 382, 383, 384, 385, 386, 387, 388, 389, 390, 391, 392, 399], [0.1696, 0.006301, 0.1011, 0.03904, 0.2486, 0.05718, 0.07435, 0.06056, 0.08036, 0.106, 0.133, 0.711, 0.5187, 0.6905, 0.6114, 0.5995, 0.2156, 0.511, 0.1384, 0.2982, 0.4072, 0.4209, 0.1435, 0.06174, 0.6523, 0.07581, 0.2461, 0.5901, 0.7161, 0.4887, 0.06879, 0.6758, 0.4931, 0.477, 0.06846, 0.03149, 0.1001, 0.01125, 0.1554, 0.0653, 0.05102]): _vg.add([_i], _w, 'REPLACE')
_vg = ob_cube.vertex_groups.new(name='R femur')
for _i, _w in zip([114, 360, 361, 362, 363, 366, 367, 368, 369, 371, 372, 373, 374, 375, 376, 379, 380, 381, 382, 383, 384, 385, 386, 387, 388, 389, 390, 391, 392, 393, 394, 395, 396, 397, 398, 399, 400, 412, 413, 414, 415, 416, 418, 428, 429, 432], [0.06021, 0.1174, 0.07467, 0.09023, 0.04317, 0.2602, 0.2302, 0.3238, 0.08733, 0.6362, 0.1162, 0.3437, 0.02116, 0.914, 0.1401, 0.4278, 0.1249, 0.154, 0.1967, 0.9127, 0.2526, 0.494, 0.4588, 0.898, 0.9373, 0.7629, 0.942, 0.7074, 0.9225, 0.9948, 0.9436, 0.9306, 0.9291, 0.9761, 0.9474, 0.9426, 0.9624, 0.1352, 0.1463, 0.1387, 0.1046, 0.05187, 0.08597, 0.0495, 0.01362, 0.01072]): _vg.add([_i], _w, 'REPLACE')
_vg = ob_cube.vertex_groups.new(name='R tibia-fibia')
for _i, _w in zip([394, 395, 396, 398, 400, 412, 413, 414, 415, 416, 417, 418, 419, 420, 421, 422, 423, 424, 425, 426, 427, 428, 429, 430, 431, 432, 433, 434, 435, 436, 437, 438, 439, 440, 441, 442, 443, 444, 445, 446, 447, 448, 449, 450, 451, 452, 453, 457, 458, 459, 460, 461, 462, 463, 464, 465, 466, 467, 468, 469, 470, 472, 475], [0.05487, 0.06819, 0.06846, 0.05096, 0.02321, 0.8646, 0.8535, 0.861, 0.8952, 0.9481, 0.9778, 0.9139, 0.9944, 0.9907, 0.9943, 0.9945, 0.9994, 0.9996, 0.9966, 0.9773, 0.9924, 0.9501, 0.9681, 0.9982, 0.9864, 0.9696, 0.9959, 0.9917, 0.9996, 0.9918, 0.9982, 0.9922, 0.997, 0.9992, 0.9983, 0.9999, 0.9981, 0.9998, 0.9986, 0.9993, 0.9453, 0.9846, 0.9901, 0.9508, 0.9139, 0.8816, 0.9104, 0.9026, 0.7981, 0.716, 0.9099, 0.7968, 0.7069, 0.5767, 0.1019, 0.2034, 0.171, 0.1025, 0.1435, 0.1511, 0.1341, 0.04466, 0.01972]): _vg.add([_i], _w, 'REPLACE')
_vg = ob_cube.vertex_groups.new(name='L radius-ulna.001')
for _i, _w in zip([140, 141, 142, 143, 186, 187, 188], [0.6719, 0.04647, 0.3601, 0.1152, 0.3549, 0.2751, 0.3145]): _vg.add([_i], _w, 'REPLACE')
_vg = ob_cube.vertex_groups.new(name='L radius-ulna.002')
for _i, _w in zip([186, 187, 188], [0.3632, 0.3406, 0.4992]): _vg.add([_i], _w, 'REPLACE')
_vg = ob_cube.vertex_groups.new(name='radius-ulna R.001')
for _i, _w in zip([408, 409, 410, 411, 454, 455, 456], [0.2351, 0.09604, 0.3217, 0.1589, 0.05623, 0.09662, 0.1019]): _vg.add([_i], _w, 'REPLACE')
_vg = ob_cube.vertex_groups.new(name='radius-ulna R.002')
for _i, _w in zip([408, 411, 454, 455, 456], [0.06743, 0.0661, 0.7477, 0.5798, 0.7672]): _vg.add([_i], _w, 'REPLACE')
_vg = ob_cube.vertex_groups.new(name='humerus R.001')
for _i, _w in zip([345, 346, 348, 354, 401, 402, 404, 405, 406, 407], [0.163, 0.7589, 0.06504, 0.01518, 0.6676, 0.302, 0.2089, 0.08181, 0.07197, 0.2664]): _vg.add([_i], _w, 'REPLACE')
_vg = ob_cube.vertex_groups.new(name='humerus R.002')
_vg = ob_cube.vertex_groups.new(name='L tibia-fibia.001')
for _i, _w in zip([181, 182, 183, 184, 185, 189, 190, 191, 192, 193, 194, 195, 196, 197, 198, 199, 200, 201, 202, 203, 204, 205, 206, 207, 208, 209, 211, 212, 213, 214, 215, 216], [0.03761, 0.05826, 0.06265, 0.06788, 0.03438, 0.08775, 0.08757, 0.1917, 0.1811, 0.2126, 0.2183, 0.2387, 0.8862, 0.9071, 0.828, 0.7838, 0.7935, 0.7522, 0.7631, 0.963, 0.949, 0.5191, 0.8624, 0.8073, 0.5479, 0.5123, 0.03197, 0.03079, 0.06349, 0.05902, 0.05958, 0.03147]): _vg.add([_i], _w, 'REPLACE')
_vg = ob_cube.vertex_groups.new(name='L femur.001')
for _i, _w in zip([127, 128, 144, 145, 146, 147, 148, 149, 150, 158, 159, 160, 161, 163, 164], [0.007562, 0.01121, 0.686, 0.7608, 0.764, 0.6933, 0.1397, 0.02749, 0.1006, 0.09941, 0.01087, 0.1898, 0.1305, 0.0004621, 0.1109]): _vg.add([_i], _w, 'REPLACE')
_vg = ob_cube.vertex_groups.new(name='R tibia-fibia.001')
for _i, _w in zip([447, 450, 451, 452, 453, 457, 458, 459, 460, 461, 462, 463, 464, 465, 466, 467, 468, 469, 470, 471, 472, 473, 474, 475, 476, 477, 478, 479, 480, 481, 482, 483, 484], [0.05239, 0.04522, 0.08129, 0.1121, 0.0848, 0.09649, 0.1942, 0.2673, 0.08962, 0.1986, 0.2752, 0.4016, 0.8939, 0.7651, 0.7617, 0.8932, 0.8368, 0.7675, 0.7602, 0.9637, 0.8415, 0.5145, 0.9465, 0.8494, 0.5571, 0.5144, 0.01241, 0.08063, 0.07119, 0.05835, 0.05216, 0.05649, 0.05767]): _vg.add([_i], _w, 'REPLACE')
_vg = ob_cube.vertex_groups.new(name='R tibia-fibia.002')
for _i, _w in zip([465, 466, 469, 470, 472, 473, 474, 475, 476, 477, 478, 479, 480, 481, 482, 483, 484, 485, 486, 487, 488, 489, 490, 491], [0.01086, 0.06554, 0.07991, 0.1036, 0.1071, 0.4527, 0.02694, 0.1126, 0.4212, 0.4651, 0.9497, 0.8668, 0.8454, 0.9033, 0.9096, 0.8998, 0.8843, 0.03367, 0.04937, 0.07693, 0.04202, 0.01827, 0.02873, 0.02836]): _vg.add([_i], _w, 'REPLACE')
_vg = ob_cube.vertex_groups.new(name='R tibia-fibia.003')
for _i, _w in zip([479, 480, 481, 482, 483, 484, 485, 486, 487, 488, 489, 490, 491, 492, 493, 494, 495, 496, 498], [0.04086, 0.07491, 0.02081, 0.01946, 0.0291, 0.05272, 0.8715, 0.8759, 0.8572, 0.8545, 0.9216, 0.9059, 0.9042, 0.09539, 0.147, 0.2778, 0.08301, 0.08148, 0.1996]): _vg.add([_i], _w, 'REPLACE')
_vg = ob_cube.vertex_groups.new(name='R tibia-fibia.004')
for _i, _w in zip([485, 486, 487, 488, 489, 490, 491, 492, 493, 494, 495, 496, 497, 498], [0.08465, 0.07087, 0.05953, 0.09728, 0.03432, 0.05193, 0.0538, 0.8992, 0.8434, 0.7004, 0.9127, 0.9146, 0.979, 0.7862]): _vg.add([_i], _w, 'REPLACE')
_vg = ob_cube.vertex_groups.new(name='R femur.001')
for _i, _w in zip([395, 396, 412, 413, 414, 415, 416, 417, 418, 426, 427, 428, 429, 432], [0.0115, 0.01831, 0.6651, 0.7277, 0.7229, 0.648, 0.1292, 0.009705, 0.08377, 0.1023, 0.01016, 0.1933, 0.1343, 0.1088]): _vg.add([_i], _w, 'REPLACE')
_vg = ob_cube.vertex_groups.new(name='L tibia-fibia.003')
for _i, _w in zip([198, 200, 201, 202, 203, 204, 205, 206, 207, 208, 209, 210, 211, 212, 213, 214, 215, 216, 221], [0.02477, 0.008654, 0.07944, 0.0943, 0.001126, 0.02867, 0.4595, 0.08485, 0.138, 0.4313, 0.4712, 0.9799, 0.937, 0.9058, 0.8894, 0.8956, 0.8924, 0.9169, 0.04492]): _vg.add([_i], _w, 'REPLACE')
_vg = ob_cube.vertex_groups.new(name='L tibia-fibia.005')
for _i, _w in zip([213, 214, 217, 219, 220, 221, 222, 223, 224, 226, 227, 228, 229, 230], [0.004841, 0.003793, 0.01796, 0.4308, 0.07155, 0.6171, 0.4982, 0.4931, 0.007568, 0.02612, 0.02583, 0.05579, 0.03569, 0.004197]): _vg.add([_i], _w, 'REPLACE')
_vg = ob_cube.vertex_groups.new(name='L tibia-fibia.007')
for _i, _w in zip([212, 217, 218, 219, 220, 221, 222, 223, 224, 225, 226, 227, 228, 229, 230], [0.01243, 0.9572, 0.9971, 0.5461, 0.9172, 0.3321, 0.4929, 0.5018, 0.9686, 0.9814, 0.96, 0.9587, 0.9395, 0.9546, 0.9719]): _vg.add([_i], _w, 'REPLACE')
_vg = ob_cube.vertex_groups.new(name='radius-ulna R.003')
for _i, _w in zip([408, 409, 410, 411, 454, 455, 456], [0.4577, 0.7875, 0.3541, 0.6135, 0.1393, 0.2266, 0.0177]): _vg.add([_i], _w, 'REPLACE')
_m = ob_cube.modifiers.new('Armature', 'ARMATURE')
_m.object = ob_armature

# ---- collection membership
col_collection_1.objects.link(ob_armature)
col_collection_1.objects.link(ob_cube)

# ---- scene / render settings (as saved in the file)
scene.frame_start = 1; scene.frame_end = 250; scene.frame_set(1)
scene.render.engine = 'BLENDER_EEVEE_NEXT'
scene.render.resolution_percentage = 50
scene.render.dither_intensity = 0.0
scene.cycles.use_denoising = False
scene.cycles.samples = 128
scene.cycles.sampling_pattern = 'TABULATED_SOBOL'
scene.cycles.light_sampling_threshold = 0.0
scene.cycles.use_adaptive_sampling = False
scene.cycles.use_light_tree = False
scene.cycles.blur_glossy = 0.0
scene.cycles.sample_clamp_indirect = 0.0
scene.view_settings.view_transform = 'Standard'
bpy.context.view_layer.update()

# ---- added for rendering (the .blend has no active camera and no usable light): camera, sun
cam_auto = bpy.data.cameras.new('AutoCamera')
cam_auto.lens = 50.0
cam_auto.sensor_width = 36.0
cam_auto.clip_end = 1000.0
ob_auto_camera = bpy.data.objects.new('AutoCamera', cam_auto)
scene.collection.objects.link(ob_auto_camera)
ob_auto_camera.location = (28.1542, -35.2448, 11.5234)
ob_auto_camera.rotation_euler = (1.09748, -7.21219e-08, 0.694738)
scene.camera = ob_auto_camera
light_auto_sun = bpy.data.lights.new('AutoSun', 'SUN')
light_auto_sun.energy = 3.0
light_auto_sun.angle = 0.0523599
ob_auto_sun = bpy.data.objects.new('AutoSun', light_auto_sun)
scene.collection.objects.link(ob_auto_sun)
ob_auto_sun.rotation_euler = (0.872665, 0.174533, 0.523599)
bpy.context.view_layer.update()
